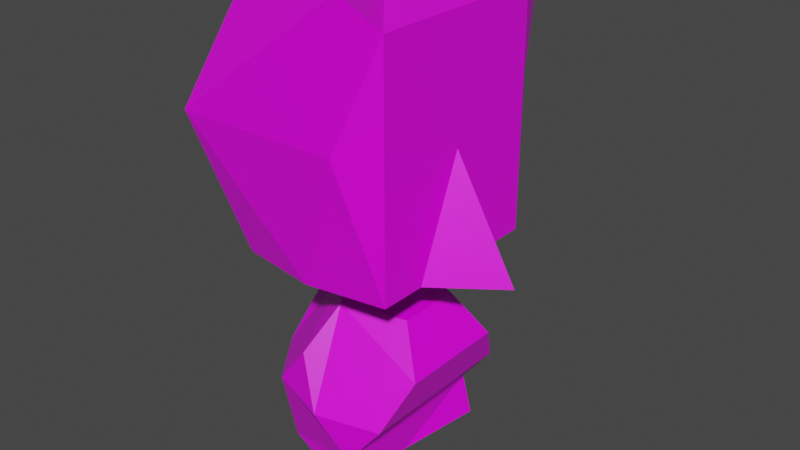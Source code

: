 # Source: goblin.blend  (saved by Blender 2.83.19; exported with 4.5.12 LTS)
import bpy
from mathutils import Matrix  # noqa: F401  (used for matrix-valued properties, if any)

bpy.ops.wm.read_factory_settings(use_empty=True)
scene = bpy.context.scene
scene.name = 'Scene'

# ---- collections
col_collection = bpy.data.collections.new('Collection'); scene.collection.children.link(col_collection)

# ---- images (referenced by path relative to the original .blend; pixels are not part of the script)
import os
ASSET_DIR = os.environ.get("B2B_ASSET_DIR", "")  # directory of the original .blend (textures are referenced by path, not embedded)
HERE = os.path.dirname(os.path.abspath(__file__))  # packed textures are extracted next to this script under _unpacked/

def load_image(name, relpath, width, height, colorspace="sRGB"):
    """Load a texture the original file referenced (path relative to the .blend, or extracted next to this script)."""
    p = next((c for c in (os.path.join(HERE, relpath), os.path.join(ASSET_DIR, relpath)) if relpath and os.path.exists(c)), "")
    if p:
        img = bpy.data.images.load(p, check_existing=True)
        img.name = name
    else:  # same state as the original file: an image datablock whose file is absent (Cycles renders it pink)
        img = bpy.data.images.new(name, width, height)
        img.source = "FILE"
        img.filepath = "//" + (relpath or name)
    img.colorspace_settings.name = colorspace
    return img
img_pallete_png = load_image('pallete.png', 'pallete.png', 1024, 1024, 'sRGB')

# ---- materials (node trees are filled in below, after node groups)
mat_material_009 = bpy.data.materials.new('Material.009')
mat_material_009.alpha_threshold = 0.0
mat_material_009.use_transparent_shadow = False
mat_material_009.line_color = (0.0, 0.0, 0.0, 1.0)

# ---- material node trees
mat_material_009.use_nodes = True; mat_material_009.node_tree.nodes.clear()
_N = mat_material_009.node_tree.nodes; _L = mat_material_009.node_tree.links
n0 = _N.new('ShaderNodeOutputMaterial'); n0.name = 'Material Output'; n0.location = (300, 300)
n1 = _N.new('ShaderNodeBsdfPrincipled'); n1.name = 'Principled BSDF'; n1.location = (10, 300)
n1.distribution = 'GGX'
n1.subsurface_method = 'BURLEY'
n1.inputs[2].default_value = 0.4
n1.inputs[3].default_value = 1.45
n1.inputs[27].default_value = (0.0, 0.0, 0.0, 1.0)
n1.inputs[28].default_value = 1.0
n2 = _N.new('ShaderNodeTexImage'); n2.name = 'Image Texture'; n2.location = (-280, 280)
n2.image = img_pallete_png
_L.new(n1.outputs[0], n0.inputs[0])
_L.new(n2.outputs[0], n1.inputs[0])
n0.is_active_output = True

# ---- world
world_world = bpy.data.worlds.new('World'); scene.world = world_world
world_world.use_nodes = True; world_world.node_tree.nodes.clear()
_N = world_world.node_tree.nodes; _L = world_world.node_tree.links
n0 = _N.new('ShaderNodeOutputWorld'); n0.name = 'World Output'; n0.location = (300, 300)
n1 = _N.new('ShaderNodeBackground'); n1.name = 'Background'; n1.location = (10, 300)
n1.inputs[0].default_value = (0.05088, 0.05088, 0.05088, 1.0)
_L.new(n1.outputs[0], n0.inputs[0])
n0.is_active_output = True
world_world.color = (0.05088, 0.05088, 0.05088)
world_world.use_sun_shadow = False
world_world.sun_shadow_jitter_overblur = 0.0

# ---- meshes
me_goblin = bpy.data.meshes.new('Goblin')
me_goblin.from_pydata([(0.5555, 0.6741, 3.324), (0.5555, 0.6741, 1.646), (0.5555, -0.6741, 3.324), (0.5555, -0.6741, 1.646), (-0.5765, 0.6741, 3.324), (-0.5765, 0.6741, 1.646), (-0.5765, -0.6741, 3.324), (-0.5765, -0.6741, 1.646), (-0.7235, 0.0, 1.646), (-0.0105, 0.7631, 1.646), (0.3895, 0.938, 2.649), (-0.7981, -0.938, 2.649), (0.3895, -0.938, 2.649), (-0.7981, 0.938, 2.649), (0.4729, -0.938, 3.587), (0.5555, 0.0, 2.455), (-0.0105, -0.7631, 1.646), (-0.7981, 0.0, 3.223), (0.4729, 0.938, 3.587), (-0.0105, 0.0, 3.405), (-0.0105, -0.938, 2.649), (-0.7981, 0.0, 2.649), (-0.0105, 0.938, 2.649), (1.011, 0.0, 1.646), (0.5555, 0.3371, 1.646), (0.5555, -0.3371, 1.646), (-0.6495, 0.0, 1.035), (-0.5618, -0.3943, 0.3582), (-0.1868, -0.638, 1.008), (-0.1868, 0.638, 1.008), (-0.5618, 0.3943, 0.3582), (0.1868, -0.638, 0.3132), (0.5618, -0.3943, 0.9628), (0.5618, 0.3943, 0.9628), (0.1868, 0.638, 0.3132), (-0.712, -0.2318, 0.7032), (-0.4401, -0.6068, 0.6869), (-0.712, 0.2318, 0.7032), (-0.3554, 0.0, 1.321), (-0.0834, -0.375, 1.305), (-0.0834, 0.375, 1.305), (-0.4401, 0.6068, 0.6869), (-0.5222, -0.4061, 0.05267), (-0.5222, 0.4061, 0.05267), (0.0, -0.75, 0.6605), (0.3566, -0.2318, 1.278), (0.3566, 0.2318, 1.278), (0.0, 0.75, 0.6605), (0.2489, -0.6571, 0.006388), (0.4401, -0.6068, 0.6341), (0.4401, 0.6068, 0.6341), (0.2489, 0.6571, 0.006388), (0.1508, 0.0, 0.0)], [], [(15, 2, 25), (3, 25, 2), (23, 25, 15), (20, 12, 16), (3, 16, 12), (15, 0, 24), (20, 14, 12), (12, 14, 2), (20, 11, 14), (20, 16, 11), (11, 16, 7), (6, 14, 11), (18, 10, 0), (22, 10, 18), (10, 22, 9), (10, 9, 1), (22, 13, 9), (22, 18, 13), (13, 18, 4), (6, 19, 14), (14, 19, 2), (1, 24, 0), (24, 23, 15), (0, 19, 18), (18, 19, 4), (17, 4, 19), (17, 19, 6), (8, 5, 21), (7, 8, 21), (11, 7, 21), (13, 21, 5), (5, 9, 13), (17, 13, 4), (21, 13, 17), (21, 17, 11), (6, 11, 17), (12, 2, 3), (10, 1, 0), (19, 0, 2), (15, 0, 2), (27, 35, 37, 30, 43, 42), (27, 42, 48, 31, 44, 36), (26, 38, 40, 29, 41, 37), (36, 28, 39, 38, 26, 35), (28, 36, 44), (47, 50, 34), (44, 31, 49), (41, 29, 47), (37, 41, 30), (45, 46, 40, 38, 39), (29, 40, 46, 33, 50, 47), (28, 44, 49, 32, 45, 39), (35, 26, 37), (30, 41, 47, 34, 51, 43), (35, 27, 36), (49, 50, 33, 32), (46, 45, 32, 33), (50, 49, 31, 34), (48, 52, 31), (51, 34, 52), (31, 52, 34)])
_uv = me_goblin.uv_layers.new(name='UVMap')
_uv.uv.foreach_set('vector', [0.5565, 0.007866, 0.5565, 0.007866, 0.5565, 0.007866, 0.5565, 0.007866, 0.5565, 0.007866, 0.5565, 0.007866, 0.5578, 0.1774, 0.5578, 0.1774, 0.5578, 0.1774, 0.5578, 0.1774, 0.5578, 0.1774, 0.5578, 0.1774, 0.5578, 0.1774, 0.5578, 0.1774, 0.5578, 0.1774, 0.5565, 0.007866, 0.5565, 0.007866, 0.5565, 0.007866, 0.5578, 0.1774, 0.5578, 0.1774, 0.5578, 0.1774, 0.5578, 0.1774, 0.5578, 0.1774, 0.5578, 0.1774, 0.5578, 0.1774, 0.5578, 0.1774, 0.5578, 0.1774, 0.3621, 0.04443, 0.3621, 0.04443, 0.3621, 0.04443, 0.3621, 0.04443, 0.3621, 0.04443, 0.3621, 0.04443, 0.5578, 0.1774, 0.5578, 0.1774, 0.5578, 0.1774, 0.5578, 0.1774, 0.5578, 0.1774, 0.5578, 0.1774, 0.5578, 0.1774, 0.5578, 0.1774, 0.5578, 0.1774, 0.5578, 0.1774, 0.5578, 0.1774, 0.5578, 0.1774, 0.5578, 0.1774, 0.5578, 0.1774, 0.5578, 0.1774, 0.3621, 0.04443, 0.3621, 0.04443, 0.3621, 0.04443, 0.5578, 0.1774, 0.5578, 0.1774, 0.5578, 0.1774, 0.5578, 0.1774, 0.5578, 0.1774, 0.5578, 0.1774, 0.5578, 0.1774, 0.5578, 0.1774, 0.5578, 0.1774, 0.5578, 0.1774, 0.5578, 0.1774, 0.5578, 0.1774, 0.5565, 0.007866, 0.5565, 0.007866, 0.5565, 0.007866, 0.5578, 0.1774, 0.5578, 0.1774, 0.5578, 0.1774, 0.5578, 0.1774, 0.5578, 0.1774, 0.5578, 0.1774, 0.5578, 0.1774, 0.5578, 0.1774, 0.5578, 0.1774, 0.3621, 0.04443, 0.3621, 0.04443, 0.3621, 0.04443, 0.3621, 0.04443, 0.3621, 0.04443, 0.3621, 0.04443, 0.5578, 0.1774, 0.5578, 0.1774, 0.5578, 0.1774, 0.5578, 0.1774, 0.5578, 0.1774, 0.5578, 0.1774, 0.3621, 0.04443, 0.3621, 0.04443, 0.3621, 0.04443, 0.3621, 0.04443, 0.3621, 0.04443, 0.3621, 0.04443, 0.3621, 0.04443, 0.3621, 0.04443, 0.3621, 0.04443, 0.3621, 0.04443, 0.3621, 0.04443, 0.3621, 0.04443, 0.3621, 0.04443, 0.3621, 0.04443, 0.3621, 0.04443, 0.3621, 0.04443, 0.3621, 0.04443, 0.3621, 0.04443, 0.3621, 0.04443, 0.3621, 0.04443, 0.3621, 0.04443, 0.5578, 0.1774, 0.5578, 0.1774, 0.5578, 0.1774, 0.5578, 0.1774, 0.5578, 0.1774, 0.5578, 0.1774, 0.5578, 0.1774, 0.5578, 0.1774, 0.5578, 0.1774, 0.5578, 0.1774, 0.5578, 0.1774, 0.5578, 0.1774, 0.5145, 0.01784, 0.5145, 0.01784, 0.5145, 0.01784, 0.5145, 0.01784, 0.5145, 0.01784, 0.5145, 0.01784, 0.5145, 0.01784, 0.5145, 0.01784, 0.5145, 0.01784, 0.5145, 0.01784, 0.5145, 0.01784, 0.5145, 0.01784, 0.5145, 0.01784, 0.5145, 0.01784, 0.5145, 0.01784, 0.5145, 0.01784, 0.5145, 0.01784, 0.5145, 0.01784, 0.5145, 0.01784, 0.5145, 0.01784, 0.5145, 0.01784, 0.5145, 0.01784, 0.5145, 0.01784, 0.5145, 0.01784, 0.5145, 0.01784, 0.5145, 0.01784, 0.5145, 0.01784, 0.5145, 0.01784, 0.5145, 0.01784, 0.5145, 0.01784, 0.5145, 0.01784, 0.5145, 0.01784, 0.5145, 0.01784, 0.5145, 0.01784, 0.5145, 0.01784, 0.5145, 0.01784, 0.5145, 0.01784, 0.5145, 0.01784, 0.5145, 0.01784, 0.5145, 0.01784, 0.5145, 0.01784, 0.5145, 0.01784, 0.5145, 0.01784, 0.5145, 0.01784, 0.5145, 0.01784, 0.5145, 0.01784, 0.5145, 0.01784, 0.5145, 0.01784, 0.5145, 0.01784, 0.5145, 0.01784, 0.5145, 0.01784, 0.5145, 0.01784, 0.5145, 0.01784, 0.5145, 0.01784, 0.5145, 0.01784, 0.5145, 0.01784, 0.5145, 0.01784, 0.5145, 0.01784, 0.5145, 0.01784, 0.5145, 0.01784, 0.5145, 0.01784, 0.5145, 0.01784, 0.5145, 0.01784, 0.5145, 0.01784, 0.5145, 0.01784, 0.5145, 0.01784, 0.5145, 0.01784, 0.5145, 0.01784, 0.5145, 0.01784, 0.5145, 0.01784, 0.5145, 0.01784, 0.5145, 0.01784, 0.5145, 0.01784, 0.5145, 0.01784, 0.5145, 0.01784, 0.5145, 0.01784, 0.5145, 0.01784, 0.5145, 0.01784, 0.5145, 0.01784, 0.5145, 0.01784, 0.5145, 0.01784, 0.5145, 0.01784, 0.5145, 0.01784, 0.5145, 0.01784, 0.5145, 0.01784, 0.5145, 0.01784, 0.5145, 0.01784, 0.5145, 0.01784, 0.5145, 0.01784])
me_goblin.materials.append(mat_material_009)
me_goblin.use_remesh_preserve_volume = False
me_goblin.use_remesh_preserve_attributes = False
me_goblin.use_mirror_vertex_groups = False
me_goblin.update()

# ---- objects
ob_goblin = bpy.data.objects.new('goblin', me_goblin)

# ---- transforms, parenting, visibility, modifiers, constraints
ob_goblin.location = (0.0, 0.0, 0.0)
ob_goblin.lock_rotations_4d = False
ob_goblin.empty_display_type = 'ARROWS'
ob_goblin.lineart.crease_threshold = 0.0

# ---- collection membership
col_collection.objects.link(ob_goblin)

# ---- scene / render settings (as saved in the file)
scene.frame_start = 1; scene.frame_end = 250; scene.frame_set(19)
scene.render.engine = 'BLENDER_EEVEE_NEXT'
scene.cycles.use_denoising = False
scene.cycles.samples = 128
scene.cycles.sampling_pattern = 'TABULATED_SOBOL'
scene.cycles.use_adaptive_sampling = False
scene.cycles.use_light_tree = False
scene.view_settings.view_transform = 'Filmic'
bpy.context.view_layer.update()

# ---- added for rendering (the .blend has no active camera and no usable light): camera, sun
cam_auto = bpy.data.cameras.new('AutoCamera')
cam_auto.lens = 50.0
cam_auto.sensor_width = 36.0
cam_auto.clip_end = 1000.0
ob_auto_camera = bpy.data.objects.new('AutoCamera', cam_auto)
scene.collection.objects.link(ob_auto_camera)
ob_auto_camera.location = (4.20934, -4.92326, 5.0759)
ob_auto_camera.rotation_euler = (1.09748, -7.21219e-08, 0.694738)
scene.camera = ob_auto_camera
light_auto_sun = bpy.data.lights.new('AutoSun', 'SUN')
light_auto_sun.energy = 3.0
light_auto_sun.angle = 0.0523599
ob_auto_sun = bpy.data.objects.new('AutoSun', light_auto_sun)
scene.collection.objects.link(ob_auto_sun)
ob_auto_sun.rotation_euler = (0.872665, 0.174533, 0.523599)
bpy.context.view_layer.update()
